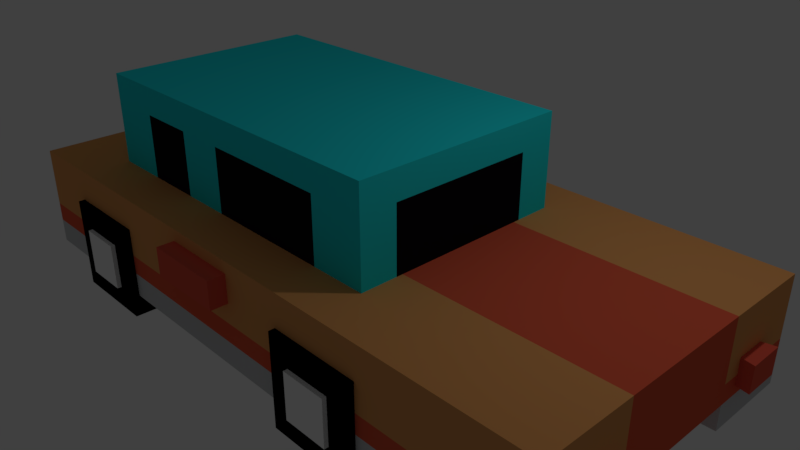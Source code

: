 # Source: car.blend  (saved by Blender 2.79.0; exported with 4.5.12 LTS)
import bpy
from mathutils import Matrix  # noqa: F401  (used for matrix-valued properties, if any)

bpy.ops.wm.read_factory_settings(use_empty=True)
scene = bpy.context.scene
scene.name = 'Scene'

# ---- collections
col_collection_1 = bpy.data.collections.new('Collection 1'); scene.collection.children.link(col_collection_1)

# ---- materials (node trees are filled in below, after node groups)
mat_orange = bpy.data.materials.new('Orange')
mat_orange.alpha_threshold = 0.0
mat_orange.use_transparent_shadow = False
mat_orange.diffuse_color = (0.8, 0.3535, 0.1169, 1.0)
mat_orange.roughness = 0.5
mat_orange.line_color = (0.0, 0.0, 0.0, 1.0)
mat_green = bpy.data.materials.new('Green')
mat_green.alpha_threshold = 0.0
mat_green.use_transparent_shadow = False
mat_green.diffuse_color = (0.01883, 0.7691, 0.8276, 1.0)
mat_green.roughness = 0.5
mat_black_001 = bpy.data.materials.new('Black.001')
mat_black_001.alpha_threshold = 0.0
mat_black_001.use_transparent_shadow = False
mat_black_001.diffuse_color = (0.005458, 0.004577, 0.00719, 1.0)
mat_black_001.roughness = 0.5
mat_red = bpy.data.materials.new('Red')
mat_red.alpha_threshold = 0.0
mat_red.use_transparent_shadow = False
mat_red.diffuse_color = (0.8, 0.1178, 0.05818, 1.0)
mat_red.roughness = 0.5
mat_gray = bpy.data.materials.new('Gray')
mat_gray.alpha_threshold = 0.0
mat_gray.use_transparent_shadow = False
mat_gray.diffuse_color = (0.5838, 0.5949, 0.6038, 1.0)
mat_gray.roughness = 0.5
mat_red_001 = bpy.data.materials.new('Red.001')
mat_red_001.alpha_threshold = 0.0
mat_red_001.use_transparent_shadow = False
mat_red_001.diffuse_color = (0.8, 0.1104, 0.06888, 1.0)
mat_red_001.roughness = 0.5
mat_white_001 = bpy.data.materials.new('White.001')
mat_white_001.alpha_threshold = 0.0
mat_white_001.use_transparent_shadow = False
mat_white_001.diffuse_color = (0.01427, 0.8745, 1.0, 1.0)
mat_white_001.roughness = 0.5
mat_white = bpy.data.materials.new('White')
mat_white.alpha_threshold = 0.0
mat_white.use_transparent_shadow = False
mat_white.diffuse_color = (1.0, 1.0, 1.0, 1.0)
mat_white.roughness = 0.5
mat_black = bpy.data.materials.new('Black')
mat_black.alpha_threshold = 0.0
mat_black.use_transparent_shadow = False
mat_black.diffuse_color = (0.0, 0.0, 0.0, 1.0)
mat_black.roughness = 0.5

# ---- material node trees

# ---- world
world_world = bpy.data.worlds.new('World'); scene.world = world_world
world_world.color = (0.05088, 0.05088, 0.05088)
world_world.use_sun_shadow = False
world_world.sun_shadow_jitter_overblur = 0.0
world_world.cycles.sampling_method = 'MANUAL'

# ---- cameras
cam_camera = bpy.data.cameras.new('Camera')
cam_camera.clip_end = 100.0
cam_camera.lens = 35.0
cam_camera.sensor_width = 32.0
cam_camera.sensor_height = 18.0
cam_camera.ortho_scale = 7.314
cam_camera.dof.focus_distance = 0.0
cam_camera.dof.aperture_fstop = 128.0

# ---- lights
light_lamp = bpy.data.lights.new('Lamp', 'POINT')
light_lamp.transmission_factor = 0.0
light_lamp.cutoff_distance = 30.0
light_lamp.energy = 100.0
light_lamp.shadow_buffer_clip_start = 1.001
light_lamp.shadow_soft_size = 0.1
light_lamp.shadow_maximum_resolution = 0.006
light_lamp.use_absolute_resolution = True

# ---- meshes
me_cube = bpy.data.meshes.new('Cube')
me_cube.from_pydata([(1.0, -1.0, -1.0), (-1.0, -1.0, -1.0), (1.0, -1.0, 1.0), (-1.0, -1.0, 1.0), (1.0, -5.364e-07, 1.0), (-1.0, 1.788e-07, 1.0), (0.3565, -0.7, 0.9683), (-0.7465, -0.7, 0.9683), (0.3565, -0.7, 2.761), (-0.7465, -0.7, 2.761), (0.3565, -4.172e-08, 0.9683), (-0.7465, 2.086e-07, 0.9683), (0.3565, -3.755e-07, 2.761), (-0.7465, 1.252e-07, 2.761), (0.1829, -0.7, 0.9683), (0.1829, -0.7, 2.761), (0.1829, -2.967e-07, 2.761), (0.1829, -2.327e-09, 0.9683), (-0.2248, -0.7, 0.9683), (-0.2248, -0.7, 2.761), (-0.2248, 9.021e-08, 0.9683), (-0.2248, -1.116e-07, 2.761), (-0.569, -0.7, 0.9683), (-0.569, -0.7, 2.761), (-0.569, 1.683e-07, 0.9683), (-0.569, 4.457e-08, 2.761), (-0.3838, -3.947e-08, 2.761), (-0.3838, -0.7, 0.9683), (-0.3838, -0.7, 2.761), (-0.3838, 1.263e-07, 0.9683), (0.3565, -0.7, 2.222), (-0.7465, -0.7, 2.222), (-0.7465, 1.503e-07, 2.222), (0.3565, -2.751e-07, 2.222), (0.1829, -0.7, 2.222), (-0.2248, -0.7, 2.222), (-0.569, -0.7, 2.222), (-0.3838, -0.7, 2.222), (0.3565, -0.4682, 0.9683), (0.3565, -0.4682, 2.761), (-0.7465, -0.4682, 0.9683), (-0.7465, -0.4682, 2.761), (0.1829, -0.4682, 2.761), (0.1829, -0.4682, 0.9683), (-0.2248, -0.4682, 2.761), (-0.2248, -0.4682, 0.9683), (-0.569, -0.4682, 2.761), (-0.569, -0.4682, 0.9683), (-0.3838, -0.4682, 0.9683), (-0.3838, -0.4682, 2.761), (-0.7465, -0.4682, 2.222), (0.3565, -0.4682, 2.222), (1.0, -0.4272, -1.0), (1.0, -0.4272, 1.0), (-1.0, -0.4272, -1.0), (-1.0, -0.4272, 1.0), (1.0, -1.0, -0.5292), (-1.0, -1.0, -0.5292), (-1.0, 2.7e-07, -0.5292), (1.0, -1.718e-07, -0.5292), (-1.0, -0.4272, -0.5292), (1.0, -0.4272, -0.5292), (1.0, -1.0, -0.1522), (-1.0, -1.0, -0.1522), (-1.0, 2.475e-07, -0.1522), (1.0, -2.617e-07, -0.1522), (-1.0, -0.4272, -0.1522), (1.0, -0.4272, -0.1522), (-0.2372, -1.11, 0.2344), (-0.2372, -1.11, 0.7726), (-0.2372, -0.8898, 0.2344), (-0.2372, -0.8898, 0.7726), (0.007108, -1.11, 0.2344), (0.007108, -1.11, 0.7726), (0.007108, -0.8898, 0.2344), (0.007108, -0.8898, 0.7726), (1.04, -0.5261, 0.1492), (1.04, -0.5261, -0.3496), (1.04, -0.7611, 0.1492), (1.04, -0.7611, -0.3496), (0.96, -0.5604, 0.1492), (0.96, -0.5604, -0.3496), (0.96, -0.7268, 0.1492), (0.96, -0.7268, -0.3496), (-0.7172, -1.067, -0.9659), (-0.7172, -1.067, -0.07144), (-0.7172, -0.5364, -0.9659), (-0.7172, -0.5364, -0.07144), (-0.5738, -1.067, -0.9659), (-0.5738, -1.067, -0.07144), (-0.5738, -0.5364, -0.9659), (-0.5738, -0.5364, -0.07144), (-0.7861, -1.04, -1.413), (-0.7861, -1.04, 0.3758), (-0.7861, -0.5088, -1.413), (-0.7861, -0.5088, 0.3758), (-0.4994, -1.04, -1.413), (-0.4994, -1.04, 0.3758), (-0.4994, -0.5088, -1.413), (-0.4994, -0.5088, 0.3758), (0.2766, -1.067, -0.9659), (0.2766, -1.067, -0.07144), (0.2766, -0.5364, -0.9659), (0.2766, -0.5364, -0.07144), (0.42, -1.067, -0.9659), (0.42, -1.067, -0.07144), (0.42, -0.5364, -0.9659), (0.42, -0.5364, -0.07144), (0.2078, -1.04, -1.413), (0.2078, -1.04, 0.3758), (0.2078, -0.5088, -1.413), (0.2078, -0.5088, 0.3758), (0.4944, -1.04, -1.413), (0.4944, -1.04, 0.3758), (0.4944, -0.5088, -1.413), (0.4944, -0.5088, 0.3758)], [], [(52, 0, 1, 54), (53, 55, 3, 2), (67, 53, 2, 62), (62, 2, 3, 63), (66, 55, 5, 64), (47, 22, 7, 40), (46, 41, 9, 23), (51, 39, 8, 30), (36, 23, 9, 31), (50, 41, 13, 32), (30, 8, 15, 34), (39, 42, 15, 8), (38, 6, 14, 43), (34, 15, 19, 35), (42, 44, 19, 15), (43, 14, 18, 45), (37, 28, 23, 36), (49, 46, 23, 28), (48, 27, 22, 47), (45, 18, 27, 48), (44, 49, 28, 19), (35, 19, 28, 37), (18, 35, 37, 27), (27, 37, 36, 22), (14, 34, 35, 18), (6, 30, 34, 14), (40, 50, 32, 11), (22, 36, 31, 7), (38, 51, 30, 6), (10, 33, 51, 38), (7, 31, 50, 40), (21, 26, 49, 44), (20, 45, 48, 29), (29, 48, 47, 24), (26, 25, 46, 49), (17, 43, 45, 20), (16, 21, 44, 42), (10, 38, 43, 17), (12, 16, 42, 39), (31, 9, 41, 50), (33, 12, 39, 51), (25, 13, 41, 46), (24, 47, 40, 11), (63, 3, 55, 66), (65, 4, 53, 67), (4, 5, 55, 53), (59, 61, 60, 58), (1, 57, 60, 54), (60, 61, 52, 54), (0, 56, 57, 1), (52, 61, 56, 0), (59, 65, 67, 61), (57, 63, 66, 60), (60, 66, 64, 58), (56, 62, 63, 57), (61, 67, 62, 56), (68, 69, 71, 70), (70, 71, 75, 74), (74, 75, 73, 72), (72, 73, 69, 68), (70, 74, 72, 68), (75, 71, 69, 73), (76, 77, 79, 78), (78, 79, 83, 82), (82, 83, 81, 80), (80, 81, 77, 76), (78, 82, 80, 76), (83, 79, 77, 81), (84, 85, 87, 86), (86, 87, 91, 90), (90, 91, 89, 88), (88, 89, 85, 84), (86, 90, 88, 84), (91, 87, 85, 89), (92, 93, 95, 94), (94, 95, 99, 98), (98, 99, 97, 96), (96, 97, 93, 92), (94, 98, 96, 92), (99, 95, 93, 97), (100, 101, 103, 102), (102, 103, 107, 106), (106, 107, 105, 104), (104, 105, 101, 100), (102, 106, 104, 100), (107, 103, 101, 105), (108, 109, 111, 110), (110, 111, 115, 114), (114, 115, 113, 112), (112, 113, 109, 108), (110, 114, 112, 108), (115, 111, 109, 113)])
me_cube.polygons.foreach_set('material_index', [0, 0, 0, 0, 3, 1, 1, 1, 1, 1, 1, 1, 1, 1, 1, 1, 1, 1, 1, 1, 1, 1, 1, 2, 2, 1, 1, 1, 1, 2, 1, 1, 1, 1, 1, 1, 1, 1, 1, 1, 1, 1, 1, 0, 3, 3, 3, 4, 4, 4, 4, 3, 3, 3, 3, 3, 5, 5, 5, 5, 5, 5, 5, 5, 5, 5, 5, 5, 7, 7, 7, 7, 7, 7, 8, 8, 8, 8, 8, 8, 7, 7, 7, 7, 7, 7, 8, 8, 8, 8, 8, 8])
me_cube.materials.append(mat_orange)
me_cube.materials.append(mat_green)
me_cube.materials.append(mat_black_001)
me_cube.materials.append(mat_red)
me_cube.materials.append(mat_gray)
me_cube.materials.append(mat_red_001)
me_cube.materials.append(mat_white_001)
me_cube.materials.append(mat_white)
me_cube.materials.append(mat_black)
me_cube.use_remesh_preserve_volume = False
me_cube.use_remesh_preserve_attributes = False
me_cube.use_mirror_vertex_groups = False
me_cube.update()

# ---- objects
ob_cube = bpy.data.objects.new('Cube', me_cube)
ob_lamp = bpy.data.objects.new('Lamp', light_lamp)
ob_camera = bpy.data.objects.new('Camera', cam_camera)

# ---- transforms, parenting, visibility, modifiers, constraints
ob_cube.location = (0.0, 0.0, 0.0)
ob_cube.scale = (4.459, 2.142, 0.7146)
ob_cube.lock_rotations_4d = False
ob_cube.empty_display_type = 'ARROWS'
ob_cube.lineart.crease_threshold = 0.0
_m = ob_cube.modifiers.new('Mirror', 'MIRROR')
_m.use_axis = (False, True, False)
ob_lamp.location = (4.076, 1.005, 5.904)
ob_lamp.rotation_euler = (0.6503, 0.05522, 1.866)
ob_lamp.lock_rotations_4d = False
ob_lamp.empty_display_type = 'ARROWS'
ob_lamp.color = (0.0, 0.0, 0.0, 0.0)
ob_lamp.lineart.crease_threshold = 0.0
ob_camera.location = (7.481, -6.508, 5.344)
ob_camera.rotation_euler = (1.109, 0.0, 0.8149)
ob_camera.lock_rotations_4d = False
ob_camera.empty_display_type = 'ARROWS'
ob_camera.color = (0.0, 0.0, 0.0, 0.0)
ob_camera.display_type = 'WIRE'
ob_camera.lineart.crease_threshold = 0.0

# ---- collection membership
col_collection_1.objects.link(ob_cube)
col_collection_1.objects.link(ob_lamp)
col_collection_1.objects.link(ob_camera)

# ---- scene / render settings (as saved in the file)
scene.camera = ob_camera
scene.frame_start = 1; scene.frame_end = 250; scene.frame_set(1)
scene.render.engine = 'BLENDER_EEVEE_NEXT'
scene.render.resolution_percentage = 50
scene.render.dither_intensity = 0.0
scene.cycles.use_denoising = False
scene.cycles.samples = 128
scene.cycles.sampling_pattern = 'TABULATED_SOBOL'
scene.cycles.use_adaptive_sampling = False
scene.cycles.use_light_tree = False
scene.cycles.blur_glossy = 0.0
scene.cycles.sample_clamp_indirect = 0.0
scene.view_settings.view_transform = 'Standard'
bpy.context.view_layer.update()
